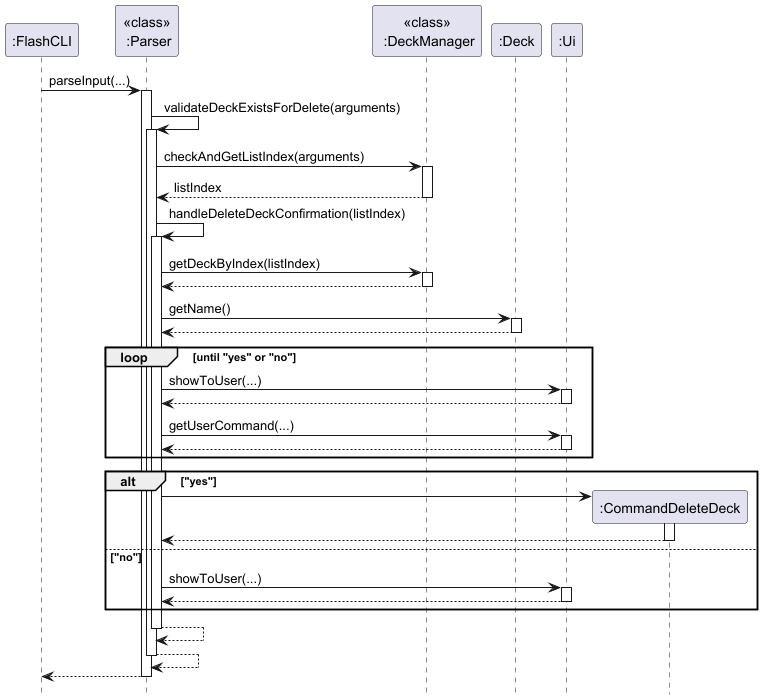

The diagram above was rendered by PlantUML. Its source (embedded in the PNG):
@startuml

hide footbox
participant ":FlashCLI" as FlashCLI
participant "<<class>>\n :Parser" as Parser
participant "<<class>>\n :DeckManager" as DeckManager
participant ":Deck" as Deck
participant ":Ui" as Ui
participant ":CommandDeleteDeck" as CommandDeleteDeck

FlashCLI -> Parser:parseInput(...)
activate Parser
Parser -> Parser: validateDeckExistsForDelete(arguments)
activate Parser

Parser -> DeckManager:checkAndGetListIndex(arguments)
activate DeckManager
DeckManager --> Parser: listIndex
deactivate DeckManager

Parser -> Parser:handleDeleteDeckConfirmation(listIndex)
activate Parser

Parser -> DeckManager:getDeckByIndex(listIndex)
activate DeckManager
DeckManager --> Parser
deactivate DeckManager

Parser -> Deck:getName()
activate Deck
Deck --> Parser
deactivate Deck

loop until "yes" or "no"
Parser -> Ui:showToUser(...)
activate Ui
Ui --> Parser
deactivate Ui

Parser -> Ui:getUserCommand(...)
activate Ui
Ui --> Parser
deactivate Ui

end

alt "yes"
create CommandDeleteDeck
Parser -> CommandDeleteDeck
activate CommandDeleteDeck
CommandDeleteDeck --> Parser
deactivate CommandDeleteDeck

else "no"
Parser -> Ui:showToUser(...)
activate Ui
Ui --> Parser
deactivate Ui
end alt

Parser --> Parser
deactivate Parser
Parser --> Parser
deactivate Parser
Parser --> FlashCLI
deactivate Parser

@enduml